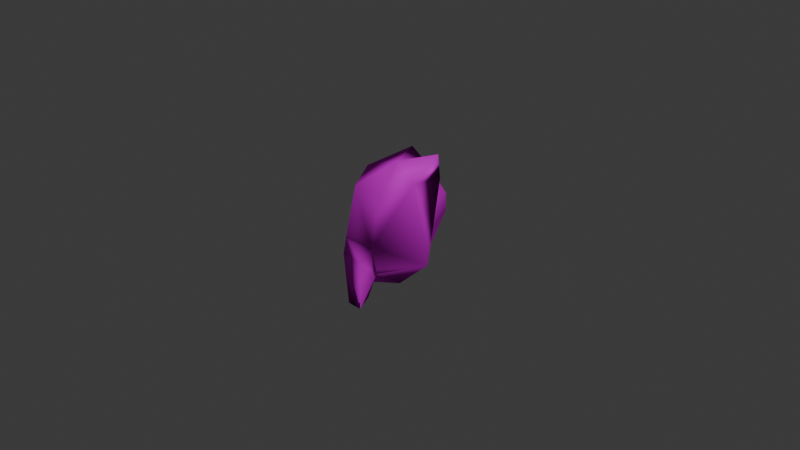 # Source: LaraHead.blend  (saved by Blender 4.1.24; exported with 4.5.12 LTS)
import bpy
from mathutils import Matrix  # noqa: F401  (used for matrix-valued properties, if any)

bpy.ops.wm.read_factory_settings(use_empty=True)
scene = bpy.context.scene
scene.name = 'Scene'

# ---- collections
col_collection = bpy.data.collections.new('Collection'); scene.collection.children.link(col_collection)

# ---- images (referenced by path relative to the original .blend; pixels are not part of the script)
import os
ASSET_DIR = os.environ.get("B2B_ASSET_DIR", "")  # directory of the original .blend (textures are referenced by path, not embedded)
HERE = os.path.dirname(os.path.abspath(__file__))  # packed textures are extracted next to this script under _unpacked/

def load_image(name, relpath, width, height, colorspace="sRGB"):
    """Load a texture the original file referenced (path relative to the .blend, or extracted next to this script)."""
    p = next((c for c in (os.path.join(HERE, relpath), os.path.join(ASSET_DIR, relpath)) if relpath and os.path.exists(c)), "")
    if p:
        img = bpy.data.images.load(p, check_existing=True)
        img.name = name
    else:  # same state as the original file: an image datablock whose file is absent (Cycles renders it pink)
        img = bpy.data.images.new(name, width, height)
        img.source = "FILE"
        img.filepath = "//" + (relpath or name)
    img.colorspace_settings.name = colorspace
    return img
img_lara_png = load_image('Lara.png', 'Lara.png', 1024, 1024, 'sRGB')

# ---- materials (node trees are filled in below, after node groups)
mat_tile0 = bpy.data.materials.new('tile0')
mat_tile0.use_transparent_shadow = False
mat_tile0.diffuse_color = (0.7969, 0.7969, 0.7969, 1.0)
mat_tile0.roughness = 0.6932

# ---- material node trees
mat_tile0.use_nodes = True; mat_tile0.node_tree.nodes.clear()
_N = mat_tile0.node_tree.nodes; _L = mat_tile0.node_tree.links
n0 = _N.new('ShaderNodeBsdfPrincipled'); n0.name = 'Principled BSDF'; n0.location = (0, 300)
n0.inputs[2].default_value = 0.6932
n0.inputs[3].default_value = 1.0
n0.inputs[13].default_value = 0.0
n0.inputs[27].default_value = (0.0, 0.0, 0.0, 1.0)
n1 = _N.new('ShaderNodeOutputMaterial'); n1.name = 'Material Output'; n1.location = (280, 300)
n2 = _N.new('ShaderNodeTexImage'); n2.name = 'Image Texture'; n2.location = (-480, 300)
n2.image = img_lara_png
_L.new(n2.outputs[0], n0.inputs[0])
_L.new(n0.outputs[0], n1.inputs[0])
n1.is_active_output = True

# ---- world
world_world = bpy.data.worlds.new('World'); scene.world = world_world
world_world.use_nodes = True; world_world.node_tree.nodes.clear()
_N = world_world.node_tree.nodes; _L = world_world.node_tree.links
n0 = _N.new('ShaderNodeOutputWorld'); n0.name = 'World Output'; n0.location = (300, 300)
n1 = _N.new('ShaderNodeBackground'); n1.name = 'Background'; n1.location = (10, 300)
n1.inputs[0].default_value = (0.05088, 0.05088, 0.05088, 1.0)
_L.new(n1.outputs[0], n0.inputs[0])
n0.is_active_output = True
world_world.color = (0.05088, 0.05088, 0.05088)
world_world.use_sun_shadow = False
world_world.sun_shadow_jitter_overblur = 0.0

# ---- cameras
cam_camera = bpy.data.cameras.new('Camera')
cam_camera.clip_end = 100.0
cam_camera.ortho_scale = 7.314

# ---- lights
light_light = bpy.data.lights.new('Light', 'POINT')
light_light.transmission_factor = 0.0
light_light.energy = 1000.0
light_light.shadow_soft_size = 0.1
light_light.shadow_maximum_resolution = 0.006
light_light.use_absolute_resolution = True

# ---- meshes
me_m014 = bpy.data.meshes.new('M014')
me_m014.from_pydata([(0.1217, -0.2137, 0.6475), (-0.1283, -0.06375, -0.4625), (0.001667, -0.3637, 0.0775), (0.001667, -0.3737, -0.4525), (0.1017, -0.3537, -0.3825), (-0.1883, -0.07375, 0.5475), (-0.1183, -0.2137, 0.6475), (0.08167, -0.7737, 0.6175), (-0.008333, -0.6037, 0.3475), (-0.08833, -0.7737, 0.6175), (0.001667, -0.7537, 0.4375), (-0.1383, -0.4237, 0.4275), (-0.5183, -0.2937, 0.1075), (-0.2883, -0.5337, 0.2575), (0.2817, -0.5337, 0.2575), (0.5217, -0.2937, 0.1075), (0.1317, -0.4237, 0.4275), (-0.3083, 0.1463, 0.0175), (-0.3283, 0.5263, 0.1275), (-0.3183, 0.5063, -0.1625), (-0.4583, 0.1263, 0.0675), (0.3317, 0.4863, -0.2425), (0.3317, 0.5263, 0.1275), (0.1617, 0.6463, -0.3825), (0.3117, 0.1463, 0.0175), (-0.2583, -0.2537, 0.0275), (-0.2983, 0.2763, -0.3525), (-0.2283, 0.5163, -0.2125), (-0.1583, 0.6563, -0.3325), (0.001667, 0.6463, 0.0275), (0.2517, -0.2537, 0.0275), (0.1817, -0.07375, 0.5475), (0.001667, 0.5263, -0.3625), (0.001667, 0.2663, -0.4925), (-0.3183, 0.09625, -0.3425), (0.001667, -0.06375, -0.5225), (0.001667, -0.03375, -0.5825), (0.001667, 0.1063, -0.4825), (0.3017, 0.2763, -0.3625), (0.3217, 0.09625, -0.3425), (0.1217, -0.05375, -0.4625), (-0.1883, 0.4363, 0.4175), (0.2517, 0.5163, -0.2125), (0.4717, 0.1163, -0.0225), (0.1817, 0.4463, 0.4175), (-0.1083, -0.3537, -0.3825)], [], [(5, 6, 0), (5, 0, 31), (6, 9, 7), (6, 7, 0), (31, 44, 41), (31, 41, 5), (45, 34, 1), (25, 45, 2), (3, 4, 2), (39, 30, 4), (40, 39, 4), (45, 25, 34), (4, 30, 2), (45, 3, 2), (11, 9, 6), (5, 11, 6), (7, 16, 0), (16, 31, 0), (8, 7, 10), (7, 8, 16), (9, 8, 10), (8, 9, 11), (13, 2, 8), (25, 13, 12), (11, 12, 13), (12, 11, 5), (2, 14, 8), (30, 14, 2), (15, 16, 14), (16, 15, 31), (43, 22, 15), (24, 21, 43), (17, 12, 20), (20, 18, 19), (27, 19, 28), (19, 17, 20), (21, 24, 42), (23, 22, 21), (29, 32, 28), (18, 28, 19), (22, 23, 29), (42, 32, 23), (38, 24, 39), (24, 15, 30), (18, 20, 12), (34, 25, 17), (8, 11, 13), (12, 17, 25), (26, 17, 27), (28, 18, 29), (14, 30, 15), (22, 31, 15), (22, 29, 44), (30, 39, 24), (26, 32, 33), (32, 38, 33), (38, 37, 33), (21, 22, 43), (17, 26, 34), (26, 37, 34), (4, 35, 40), (37, 40, 36), (35, 1, 36), (35, 45, 1), (34, 37, 1), (37, 26, 33), (37, 38, 39), (17, 19, 27), (37, 39, 40), (24, 38, 42), (40, 35, 36), (1, 37, 36), (32, 29, 23), (21, 42, 23), (44, 29, 41), (29, 18, 41), (32, 27, 28), (16, 8, 14), (7, 9, 10), (13, 25, 2), (35, 4, 3), (38, 32, 42), (15, 24, 43), (31, 22, 44), (5, 18, 12), (18, 5, 41), (45, 35, 3), (32, 26, 27)])
me_m014.polygons.foreach_set('use_smooth', [True] * 88)
_uv = me_m014.uv_layers.new(name='UVMap')
_uv.uv.foreach_set('vector', [0.8392, 0.7923, 0.8392, 0.9945, 0.7255, 0.9945, 0.8392, 0.7923, 0.7255, 0.9945, 0.7255, 0.7923, 0.9961, 0.1366, 0.9961, 0.2514, 0.9451, 0.2514, 0.9961, 0.1366, 0.9451, 0.2514, 0.9451, 0.1366, 0.8392, 0.7923, 0.8392, 0.9945, 0.7255, 0.9945, 0.8392, 0.7923, 0.7255, 0.9945, 0.7255, 0.7923, 0.9686, 0.7596, 0.9686, 0.7596, 0.9686, 0.7596, 0.9922, 0.776, 0.9922, 0.776, 0.9922, 0.776, 0.9922, 0.776, 0.9922, 0.776, 0.9922, 0.776, 0.9686, 0.7596, 0.9686, 0.7596, 0.9686, 0.7596, 0.9686, 0.7596, 0.9686, 0.7596, 0.9686, 0.7596, 0.9686, 0.7596, 0.9686, 0.7596, 0.9686, 0.7596, 0.9922, 0.776, 0.9922, 0.776, 0.9922, 0.776, 0.9922, 0.776, 0.9922, 0.776, 0.9922, 0.776, 0.003922, 0.1202, 0.0549, 0.005464, 0.0549, 0.1202, 0.9333, 0.2514, 0.8824, 0.1366, 0.9333, 0.1366, 0.8196, 0.1366, 0.8706, 0.2514, 0.8196, 0.2514, 0.8824, 0.1366, 0.9333, 0.2514, 0.9333, 0.1366, 0.1294, 0.1202, 0.1804, 0.005464, 0.1294, 0.005464, 0.1804, 0.005464, 0.1294, 0.1202, 0.1804, 0.1202, 0.2431, 0.005464, 0.1922, 0.1202, 0.1922, 0.005464, 0.1922, 0.1202, 0.2431, 0.005464, 0.2431, 0.1202, 0.7255, 0.7923, 0.8392, 0.9945, 0.7255, 0.9945, 0.8392, 0.7923, 0.7255, 0.9945, 0.7255, 0.7923, 0.7255, 0.9945, 0.8392, 0.7923, 0.8392, 0.9945, 0.8392, 0.7923, 0.7255, 0.9945, 0.7255, 0.7923, 0.7255, 0.9945, 0.8392, 0.7923, 0.8392, 0.9945, 0.8392, 0.9945, 0.7255, 0.7923, 0.8392, 0.7923, 0.7255, 0.7923, 0.8392, 0.9945, 0.7255, 0.9945, 0.8392, 0.9945, 0.7255, 0.7923, 0.8392, 0.7923, 0.7255, 0.9945, 0.8392, 0.7923, 0.8392, 0.9945, 0.7255, 0.7923, 0.8392, 0.9945, 0.7255, 0.9945, 0.7255, 0.9945, 0.8392, 0.7923, 0.8392, 0.9945, 0.8392, 0.9945, 0.7255, 0.7923, 0.8392, 0.7923, 0.7255, 0.9945, 0.8392, 0.7923, 0.8392, 0.9945, 0.7255, 0.9945, 0.8392, 0.7923, 0.8392, 0.9945, 0.8392, 0.9945, 0.7255, 0.7923, 0.8392, 0.7923, 0.8392, 0.9945, 0.7255, 0.7923, 0.8392, 0.7923, 0.7255, 0.9945, 0.8392, 0.7923, 0.8392, 0.9945, 0.8392, 0.7923, 0.7255, 0.9945, 0.7255, 0.7923, 0.7255, 0.7923, 0.8392, 0.9945, 0.7255, 0.9945, 0.7255, 0.9945, 0.8392, 0.7923, 0.8392, 0.9945, 0.4941, 0.4262, 0.4118, 0.2678, 0.4941, 0.2678, 0.8392, 0.9945, 0.7255, 0.7923, 0.8392, 0.7923, 0.7255, 0.7923, 0.8392, 0.9945, 0.7255, 0.9945, 0.5882, 0.4262, 0.5059, 0.2678, 0.5059, 0.4262, 0.7255, 0.7923, 0.8392, 0.9945, 0.7255, 0.9945, 0.8392, 0.7923, 0.7255, 0.9945, 0.7255, 0.7923, 0.4941, 0.4262, 0.4118, 0.2678, 0.4118, 0.4262, 0.7255, 0.9945, 0.8392, 0.7923, 0.8392, 0.9945, 0.8392, 0.9945, 0.7255, 0.7923, 0.8392, 0.7923, 0.8392, 0.9945, 0.7255, 0.7923, 0.8392, 0.7923, 0.7255, 0.9945, 0.8392, 0.7923, 0.8392, 0.9945, 0.5059, 0.2678, 0.5882, 0.4262, 0.5059, 0.4262, 0.902, 0.1202, 0.851, 0.04918, 0.902, 0.04918, 0.851, 0.04918, 0.902, 0.1202, 0.902, 0.04918, 0.2863, 0.6448, 0.4941, 0.4863, 0.4941, 0.6448, 0.8392, 0.9945, 0.7255, 0.7923, 0.8392, 0.7923, 0.4118, 0.2678, 0.4941, 0.4262, 0.4941, 0.2678, 0.2863, 0.6448, 0.4941, 0.4863, 0.2863, 0.4863, 0.003922, 0.6612, 0.149, 0.9945, 0.003922, 0.9945, 0.149, 0.4262, 0.003922, 0.2678, 0.149, 0.2678, 0.1608, 0.2678, 0.3059, 0.4262, 0.1608, 0.4262, 0.149, 0.9945, 0.003922, 0.6612, 0.003922, 0.9945, 0.8392, 0.6448, 0.6941, 0.4863, 0.6941, 0.6448, 0.4941, 0.4863, 0.2863, 0.6448, 0.4941, 0.6448, 0.4941, 0.4863, 0.2863, 0.6448, 0.2863, 0.4863, 0.8392, 0.7923, 0.7255, 0.9945, 0.7255, 0.7923, 0.6941, 0.4863, 0.8392, 0.6448, 0.6941, 0.6448, 0.4118, 0.2678, 0.4941, 0.4262, 0.4118, 0.4262, 0.3059, 0.4262, 0.1608, 0.2678, 0.1608, 0.4262, 0.003922, 0.2678, 0.149, 0.4262, 0.149, 0.2678, 0.7255, 0.7923, 0.8392, 0.9945, 0.7255, 0.9945, 0.7255, 0.9945, 0.8392, 0.7923, 0.8392, 0.9945, 0.7255, 0.9945, 0.8392, 0.7923, 0.8392, 0.9945, 0.7255, 0.7923, 0.8392, 0.9945, 0.7255, 0.9945, 0.7255, 0.7923, 0.8392, 0.9945, 0.7255, 0.9945, 0.7255, 0.9945, 0.8392, 0.7923, 0.8392, 0.9945, 0.7255, 0.9945, 0.8392, 0.7923, 0.7255, 0.7923, 0.8392, 0.7923, 0.7255, 0.9945, 0.7255, 0.7923, 0.149, 0.9945, 0.003922, 0.6612, 0.149, 0.6612, 0.902, 0.1202, 0.851, 0.04918, 0.851, 0.1202, 0.7255, 0.7923, 0.8392, 0.9945, 0.7255, 0.9945, 0.7255, 0.7923, 0.8392, 0.9945, 0.7255, 0.9945, 0.8392, 0.7923, 0.7255, 0.9945, 0.7255, 0.7923, 0.7255, 0.9945, 0.8392, 0.7923, 0.8392, 0.9945, 0.003922, 0.6612, 0.149, 0.9945, 0.149, 0.6612, 0.851, 0.04918, 0.902, 0.1202, 0.851, 0.1202])
me_m014.materials.append(mat_tile0)
me_m014.update()
me_m014.normals_split_custom_set([tuple(v) for v in zip(*[iter([-0.5772, 0.6545, 0.4884, -0.3038, -0.5275, 0.7934, 0.2819, 0.7743, 0.5666, -0.5772, 0.6545, 0.4884, 0.2819, 0.7743, 0.5666, 0.6887, -0.3811, 0.6169, -0.3038, -0.5275, 0.7934, -0.8597, -0.3328, -0.3874, 0.9959, 0.02644, -0.08644, -0.3038, -0.5275, 0.7934, 0.9959, 0.02644, -0.08644, 0.2819, 0.7743, 0.5666, 0.6887, -0.3811, 0.6169, -0.007184, 0.8815, 0.4722, 0.1473, 0.6033, 0.7838, 0.6887, -0.3811, 0.6169, 0.1473, 0.6033, 0.7838, -0.5772, 0.6545, 0.4884, -0.6301, -0.2184, -0.7451, -0.5042, -0.2987, -0.8103, -0.4353, -0.5937, -0.6768, -0.8934, -0.4415, -0.08259, -0.6301, -0.2184, -0.7451, 0.003918, -0.9998, 0.02142, 0.01606, -0.9992, 0.03722, 0.6399, -0.2256, -0.7346, 0.003918, -0.9998, 0.02142, 0.489, -0.2432, -0.8377, 0.8921, -0.4435, -0.08608, 0.6399, -0.2256, -0.7346, 0.5216, -0.5642, -0.64, 0.489, -0.2432, -0.8377, 0.6399, -0.2256, -0.7346, -0.6301, -0.2184, -0.7451, -0.8934, -0.4415, -0.08259, -0.5042, -0.2987, -0.8103, 0.6399, -0.2256, -0.7346, 0.8921, -0.4435, -0.08608, 0.003918, -0.9998, 0.02142, -0.6301, -0.2184, -0.7451, 0.01606, -0.9992, 0.03722, 0.003918, -0.9998, 0.02142, -0.8357, -0.5457, -0.06142, -0.8597, -0.3328, -0.3874, -0.3038, -0.5275, 0.7934, -0.5772, 0.6545, 0.4884, -0.8357, -0.5457, -0.06142, -0.3038, -0.5275, 0.7934, 0.9959, 0.02644, -0.08644, 0.9377, -0.3235, -0.127, 0.2819, 0.7743, 0.5666, 0.9377, -0.3235, -0.127, 0.6887, -0.3811, 0.6169, 0.2819, 0.7743, 0.5666, 0.3007, -0.8414, 0.449, 0.9959, 0.02644, -0.08644, -0.09006, -0.9848, 0.1488, 0.9959, 0.02644, -0.08644, 0.3007, -0.8414, 0.449, 0.9377, -0.3235, -0.127, -0.8597, -0.3328, -0.3874, 0.3007, -0.8414, 0.449, -0.09006, -0.9848, 0.1488, 0.3007, -0.8414, 0.449, -0.8597, -0.3328, -0.3874, -0.8357, -0.5457, -0.06142, -0.01226, -0.7335, -0.6795, 0.003918, -0.9998, 0.02142, 0.3007, -0.8414, 0.449, -0.8934, -0.4415, -0.08259, -0.01226, -0.7335, -0.6795, -0.8166, 0.1595, 0.5548, -0.8357, -0.5457, -0.06142, -0.8166, 0.1595, 0.5548, -0.01226, -0.7335, -0.6795, -0.8166, 0.1595, 0.5548, -0.8357, -0.5457, -0.06142, -0.5772, 0.6545, 0.4884, 0.003918, -0.9998, 0.02142, 0.01153, -0.7325, -0.6806, 0.3007, -0.8414, 0.449, 0.8921, -0.4435, -0.08608, 0.01153, -0.7325, -0.6806, 0.003918, -0.9998, 0.02142, 0.7375, -0.003071, 0.6754, 0.9377, -0.3235, -0.127, 0.01153, -0.7325, -0.6806, 0.9377, -0.3235, -0.127, 0.7375, -0.003071, 0.6754, 0.6887, -0.3811, 0.6169, -0.2074, -0.1865, -0.9603, 0.9557, 0.1946, 0.2209, 0.7375, -0.003071, 0.6754, 0.3042, 0.4923, -0.8155, -0.2833, -0.7231, -0.6299, -0.2074, -0.1865, -0.9603, -0.8216, 0.4133, -0.3926, -0.8166, 0.1595, 0.5548, -0.4173, -0.1028, -0.9029, -0.4173, -0.1028, -0.9029, -0.8799, 0.1662, 0.4452, -0.427, -0.4434, -0.7881, -0.9548, 0.03178, -0.2955, -0.427, -0.4434, -0.7881, -0.967, 0.1836, -0.1769, -0.427, -0.4434, -0.7881, -0.8216, 0.4133, -0.3926, -0.4173, -0.1028, -0.9029, -0.2833, -0.7231, -0.6299, 0.3042, 0.4923, -0.8155, 0.8967, -0.1265, -0.4241, -0.08999, 0.9775, 0.1909, 0.9557, 0.1946, 0.2209, -0.2833, -0.7231, -0.6299, -0.1442, 0.9548, -0.2601, 0.07512, -0.2413, -0.9675, -0.967, 0.1836, -0.1769, -0.8799, 0.1662, 0.4452, -0.967, 0.1836, -0.1769, -0.427, -0.4434, -0.7881, 0.9557, 0.1946, 0.2209, -0.08999, 0.9775, 0.1909, -0.1442, 0.9548, -0.2601, 0.8967, -0.1265, -0.4241, 0.07512, -0.2413, -0.9675, -0.08999, 0.9775, 0.1909, 0.3206, 0.2116, -0.9233, 0.3042, 0.4923, -0.8155, 0.489, -0.2432, -0.8377, 0.3042, 0.4923, -0.8155, 0.7375, -0.003071, 0.6754, 0.8921, -0.4435, -0.08608, -0.8799, 0.1662, 0.4452, -0.4173, -0.1028, -0.9029, -0.8166, 0.1595, 0.5548, -0.5042, -0.2987, -0.8103, -0.8934, -0.4415, -0.08259, -0.8216, 0.4133, -0.3926, 0.3007, -0.8414, 0.449, -0.8357, -0.5457, -0.06142, -0.01226, -0.7335, -0.6795, -0.8166, 0.1595, 0.5548, -0.8216, 0.4133, -0.3926, -0.8934, -0.4415, -0.08259, -0.3553, 0.2143, -0.9099, -0.8216, 0.4133, -0.3926, -0.9548, 0.03178, -0.2955, -0.967, 0.1836, -0.1769, -0.8799, 0.1662, 0.4452, -0.1442, 0.9548, -0.2601, 0.01153, -0.7325, -0.6806, 0.8921, -0.4435, -0.08608, 0.7375, -0.003071, 0.6754, 0.9557, 0.1946, 0.2209, 0.6887, -0.3811, 0.6169, 0.7375, -0.003071, 0.6754, 0.9557, 0.1946, 0.2209, -0.1442, 0.9548, -0.2601, -0.007184, 0.8815, 0.4722, 0.8921, -0.4435, -0.08608, 0.489, -0.2432, -0.8377, 0.3042, 0.4923, -0.8155, -0.3553, 0.2143, -0.9099, 0.07512, -0.2413, -0.9675, -0.03211, 0.6102, -0.7916, 0.07512, -0.2413, -0.9675, 0.3206, 0.2116, -0.9233, -0.03211, 0.6102, -0.7916, 0.3206, 0.2116, -0.9233, 0.01939, -0.3846, -0.9229, -0.03211, 0.6102, -0.7916, -0.2833, -0.7231, -0.6299, 0.9557, 0.1946, 0.2209, -0.2074, -0.1865, -0.9603, -0.8216, 0.4133, -0.3926, -0.3553, 0.2143, -0.9099, -0.5042, -0.2987, -0.8103, -0.3553, 0.2143, -0.9099, 0.01939, -0.3846, -0.9229, -0.5042, -0.2987, -0.8103, 0.6399, -0.2256, -0.7346, 0.01156, -0.1368, -0.9905, 0.5216, -0.5642, -0.64, 0.01939, -0.3846, -0.9229, 0.5216, -0.5642, -0.64, 0.09425, -0.9024, -0.4205, 0.01156, -0.1368, -0.9905, -0.4353, -0.5937, -0.6768, 0.09425, -0.9024, -0.4205, 0.01156, -0.1368, -0.9905, -0.6301, -0.2184, -0.7451, -0.4353, -0.5937, -0.6768, -0.5042, -0.2987, -0.8103, 0.01939, -0.3846, -0.9229, -0.4353, -0.5937, -0.6768, 0.01939, -0.3846, -0.9229, -0.3553, 0.2143, -0.9099, -0.03211, 0.6102, -0.7916, 0.01939, -0.3846, -0.9229, 0.3206, 0.2116, -0.9233, 0.489, -0.2432, -0.8377, -0.8216, 0.4133, -0.3926, -0.427, -0.4434, -0.7881, -0.9548, 0.03178, -0.2955, 0.01939, -0.3846, -0.9229, 0.489, -0.2432, -0.8377, 0.5216, -0.5642, -0.64, 0.3042, 0.4923, -0.8155, 0.3206, 0.2116, -0.9233, 0.8967, -0.1265, -0.4241, 0.5216, -0.5642, -0.64, 0.01156, -0.1368, -0.9905, 0.09425, -0.9024, -0.4205, -0.4353, -0.5937, -0.6768, 0.01939, -0.3846, -0.9229, 0.09425, -0.9024, -0.4205, 0.07512, -0.2413, -0.9675, -0.1442, 0.9548, -0.2601, -0.08999, 0.9775, 0.1909, -0.2833, -0.7231, -0.6299, 0.8967, -0.1265, -0.4241, -0.08999, 0.9775, 0.1909, -0.007184, 0.8815, 0.4722, -0.1442, 0.9548, -0.2601, 0.1473, 0.6033, 0.7838, -0.1442, 0.9548, -0.2601, -0.8799, 0.1662, 0.4452, 0.1473, 0.6033, 0.7838, 0.07512, -0.2413, -0.9675, -0.9548, 0.03178, -0.2955, -0.967, 0.1836, -0.1769, 0.9377, -0.3235, -0.127, 0.3007, -0.8414, 0.449, 0.01153, -0.7325, -0.6806, 0.9959, 0.02644, -0.08644, -0.8597, -0.3328, -0.3874, -0.09006, -0.9848, 0.1488, -0.01226, -0.7335, -0.6795, -0.8934, -0.4415, -0.08259, 0.003918, -0.9998, 0.02142, 0.01156, -0.1368, -0.9905, 0.6399, -0.2256, -0.7346, 0.01606, -0.9992, 0.03722, 0.3206, 0.2116, -0.9233, 0.07512, -0.2413, -0.9675, 0.8967, -0.1265, -0.4241, 0.7375, -0.003071, 0.6754, 0.3042, 0.4923, -0.8155, -0.2074, -0.1865, -0.9603, 0.6887, -0.3811, 0.6169, 0.9557, 0.1946, 0.2209, -0.007184, 0.8815, 0.4722, -0.5772, 0.6545, 0.4884, -0.8799, 0.1662, 0.4452, -0.8166, 0.1595, 0.5548, -0.8799, 0.1662, 0.4452, -0.5772, 0.6545, 0.4884, 0.1473, 0.6033, 0.7838, -0.6301, -0.2184, -0.7451, 0.01156, -0.1368, -0.9905, 0.01606, -0.9992, 0.03722, 0.07512, -0.2413, -0.9675, -0.3553, 0.2143, -0.9099, -0.9548, 0.03178, -0.2955])] * 3)])

# ---- objects
ob_light = bpy.data.objects.new('Light', light_light)
ob_camera = bpy.data.objects.new('Camera', cam_camera)
ob_m014 = bpy.data.objects.new('M014', me_m014)

# ---- transforms, parenting, visibility, modifiers, constraints
ob_light.location = (4.076, 1.005, 5.904)
ob_light.rotation_euler = (0.6503, 0.05522, 1.866)
ob_light.lock_rotations_4d = False
ob_light.empty_display_type = 'ARROWS'
ob_light.color = (0.0, 0.0, 0.0, 0.0)
ob_light.lineart.crease_threshold = 0.0
ob_camera.location = (7.359, -6.926, 4.958)
ob_camera.rotation_euler = (1.109, 0.0, 0.8149)
ob_camera.lock_rotations_4d = False
ob_camera.empty_display_type = 'ARROWS'
ob_camera.color = (0.0, 0.0, 0.0, 0.0)
ob_camera.display_type = 'WIRE'
ob_camera.lineart.crease_threshold = 0.0
ob_m014.location = (0.0, 0.0, 0.0)
ob_m014.rotation_euler = (1.571, -0.0, 0.0)

# ---- collection membership
col_collection.objects.link(ob_light)
col_collection.objects.link(ob_camera)
col_collection.objects.link(ob_m014)

# ---- scene / render settings (as saved in the file)
scene.camera = ob_camera
scene.frame_start = 1; scene.frame_end = 250; scene.frame_set(2)
scene.render.engine = 'BLENDER_EEVEE_NEXT'
scene.cycles.sampling_pattern = 'TABULATED_SOBOL'
scene.eevee.ray_tracing_options.trace_max_roughness = 0.0
bpy.context.view_layer.update()
